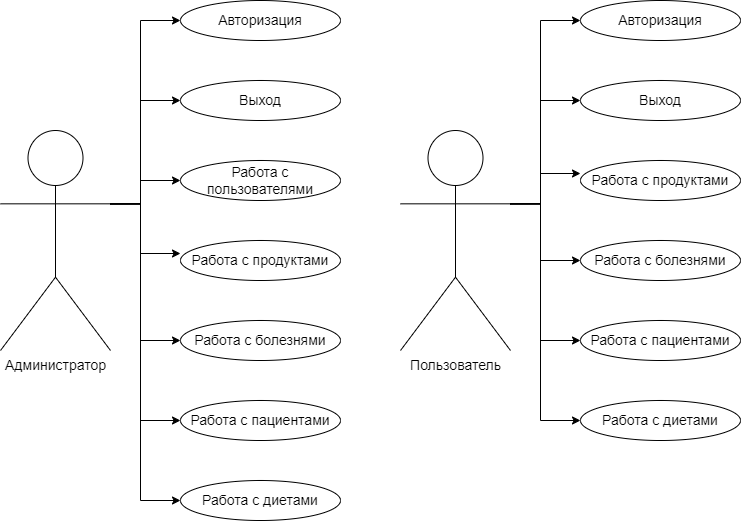

The diagram above was exported from draw.io. Its source (the exported page's mxGraphModel, read from the mxfile embedded in the PNG):
<mxGraphModel dx="1050" dy="617" grid="1" gridSize="10" guides="1" tooltips="1" connect="1" arrows="1" fold="1" page="1" pageScale="1" pageWidth="827" pageHeight="1169" math="0" shadow="0">
  <root>
    <mxCell id="0" />
    <mxCell id="1" parent="0" />
    <mxCell id="v6UyqztmnLKIyws36vxR-1" style="edgeStyle=orthogonalEdgeStyle;rounded=0;orthogonalLoop=1;jettySize=auto;html=1;exitX=1;exitY=0.3333333333333333;exitDx=0;exitDy=0;exitPerimeter=0;entryX=0;entryY=0.5;entryDx=0;entryDy=0;" parent="1" source="v6UyqztmnLKIyws36vxR-6" target="v6UyqztmnLKIyws36vxR-7" edge="1">
      <mxGeometry relative="1" as="geometry">
        <Array as="points">
          <mxPoint x="240" y="213" />
          <mxPoint x="240" y="30" />
        </Array>
      </mxGeometry>
    </mxCell>
    <mxCell id="v6UyqztmnLKIyws36vxR-2" style="edgeStyle=orthogonalEdgeStyle;rounded=0;orthogonalLoop=1;jettySize=auto;html=1;exitX=1;exitY=0.3333333333333333;exitDx=0;exitDy=0;exitPerimeter=0;entryX=0;entryY=0.5;entryDx=0;entryDy=0;" parent="1" source="v6UyqztmnLKIyws36vxR-6" target="v6UyqztmnLKIyws36vxR-8" edge="1">
      <mxGeometry relative="1" as="geometry">
        <Array as="points">
          <mxPoint x="240" y="213" />
          <mxPoint x="240" y="110" />
        </Array>
      </mxGeometry>
    </mxCell>
    <mxCell id="v6UyqztmnLKIyws36vxR-3" style="edgeStyle=orthogonalEdgeStyle;rounded=0;orthogonalLoop=1;jettySize=auto;html=1;exitX=1;exitY=0.3333333333333333;exitDx=0;exitDy=0;exitPerimeter=0;entryX=0;entryY=0.5;entryDx=0;entryDy=0;" parent="1" source="v6UyqztmnLKIyws36vxR-6" target="v6UyqztmnLKIyws36vxR-10" edge="1">
      <mxGeometry relative="1" as="geometry">
        <Array as="points">
          <mxPoint x="240" y="213" />
          <mxPoint x="240" y="350" />
        </Array>
      </mxGeometry>
    </mxCell>
    <mxCell id="v6UyqztmnLKIyws36vxR-4" style="edgeStyle=orthogonalEdgeStyle;rounded=0;orthogonalLoop=1;jettySize=auto;html=1;exitX=1;exitY=0.3333333333333333;exitDx=0;exitDy=0;exitPerimeter=0;entryX=0;entryY=0.5;entryDx=0;entryDy=0;" parent="1" source="v6UyqztmnLKIyws36vxR-6" target="v6UyqztmnLKIyws36vxR-11" edge="1">
      <mxGeometry relative="1" as="geometry">
        <Array as="points">
          <mxPoint x="240" y="213" />
          <mxPoint x="240" y="430" />
        </Array>
      </mxGeometry>
    </mxCell>
    <mxCell id="v6UyqztmnLKIyws36vxR-5" style="edgeStyle=orthogonalEdgeStyle;rounded=0;orthogonalLoop=1;jettySize=auto;html=1;exitX=1;exitY=0.3333333333333333;exitDx=0;exitDy=0;exitPerimeter=0;entryX=0;entryY=0.5;entryDx=0;entryDy=0;" parent="1" source="v6UyqztmnLKIyws36vxR-6" target="v6UyqztmnLKIyws36vxR-12" edge="1">
      <mxGeometry relative="1" as="geometry">
        <Array as="points">
          <mxPoint x="240" y="213" />
          <mxPoint x="240" y="510" />
        </Array>
      </mxGeometry>
    </mxCell>
    <mxCell id="v6UyqztmnLKIyws36vxR-15" style="edgeStyle=orthogonalEdgeStyle;rounded=0;orthogonalLoop=1;jettySize=auto;html=1;exitX=1;exitY=0.3333333333333333;exitDx=0;exitDy=0;exitPerimeter=0;entryX=0;entryY=0.5;entryDx=0;entryDy=0;" parent="1" source="v6UyqztmnLKIyws36vxR-6" target="v6UyqztmnLKIyws36vxR-14" edge="1">
      <mxGeometry relative="1" as="geometry">
        <Array as="points">
          <mxPoint x="240" y="213" />
          <mxPoint x="240" y="190" />
        </Array>
      </mxGeometry>
    </mxCell>
    <mxCell id="v6UyqztmnLKIyws36vxR-6" value="&lt;font style=&quot;font-size: 14px;&quot;&gt;Администратор&lt;/font&gt;" style="shape=umlActor;verticalLabelPosition=bottom;verticalAlign=top;html=1;outlineConnect=0;" parent="1" vertex="1">
      <mxGeometry x="100" y="140" width="110" height="220" as="geometry" />
    </mxCell>
    <mxCell id="v6UyqztmnLKIyws36vxR-7" value="&lt;font style=&quot;font-size: 14px;&quot;&gt;Авторизация&lt;/font&gt;" style="ellipse;whiteSpace=wrap;html=1;" parent="1" vertex="1">
      <mxGeometry x="280" y="10" width="160" height="40" as="geometry" />
    </mxCell>
    <mxCell id="v6UyqztmnLKIyws36vxR-8" value="&lt;font style=&quot;font-size: 14px;&quot;&gt;Выход&lt;/font&gt;" style="ellipse;whiteSpace=wrap;html=1;" parent="1" vertex="1">
      <mxGeometry x="280" y="90" width="160" height="40" as="geometry" />
    </mxCell>
    <mxCell id="v6UyqztmnLKIyws36vxR-9" value="&lt;font style=&quot;font-size: 14px;&quot;&gt;Работа с продуктами&lt;/font&gt;" style="ellipse;whiteSpace=wrap;html=1;" parent="1" vertex="1">
      <mxGeometry x="280" y="250" width="160" height="40" as="geometry" />
    </mxCell>
    <mxCell id="v6UyqztmnLKIyws36vxR-10" value="&lt;span style=&quot;font-size: 14px;&quot;&gt;Работа с болезнями&lt;/span&gt;" style="ellipse;whiteSpace=wrap;html=1;" parent="1" vertex="1">
      <mxGeometry x="280" y="330" width="160" height="40" as="geometry" />
    </mxCell>
    <mxCell id="v6UyqztmnLKIyws36vxR-11" value="&lt;font style=&quot;font-size: 14px;&quot;&gt;Работа с пациентами&lt;br&gt;&lt;/font&gt;" style="ellipse;whiteSpace=wrap;html=1;" parent="1" vertex="1">
      <mxGeometry x="280" y="410" width="160" height="40" as="geometry" />
    </mxCell>
    <mxCell id="v6UyqztmnLKIyws36vxR-12" value="&lt;font style=&quot;font-size: 14px;&quot;&gt;Работа с диетами&lt;br&gt;&lt;/font&gt;" style="ellipse;whiteSpace=wrap;html=1;" parent="1" vertex="1">
      <mxGeometry x="280" y="490" width="160" height="40" as="geometry" />
    </mxCell>
    <mxCell id="v6UyqztmnLKIyws36vxR-13" style="edgeStyle=orthogonalEdgeStyle;rounded=0;orthogonalLoop=1;jettySize=auto;html=1;exitX=1;exitY=0.3333333333333333;exitDx=0;exitDy=0;exitPerimeter=0;entryX=0;entryY=0.325;entryDx=0;entryDy=0;entryPerimeter=0;" parent="1" source="v6UyqztmnLKIyws36vxR-6" target="v6UyqztmnLKIyws36vxR-9" edge="1">
      <mxGeometry relative="1" as="geometry">
        <Array as="points">
          <mxPoint x="240" y="213" />
          <mxPoint x="240" y="263" />
        </Array>
      </mxGeometry>
    </mxCell>
    <mxCell id="v6UyqztmnLKIyws36vxR-14" value="&lt;font style=&quot;font-size: 14px;&quot;&gt;Работа с пользователями&lt;/font&gt;" style="ellipse;whiteSpace=wrap;html=1;" parent="1" vertex="1">
      <mxGeometry x="280" y="170" width="160" height="40" as="geometry" />
    </mxCell>
    <mxCell id="aCE88bHkJl5tqmHAYt-q-1" style="edgeStyle=orthogonalEdgeStyle;rounded=0;orthogonalLoop=1;jettySize=auto;html=1;exitX=1;exitY=0.3333333333333333;exitDx=0;exitDy=0;exitPerimeter=0;entryX=0;entryY=0.5;entryDx=0;entryDy=0;" parent="1" source="aCE88bHkJl5tqmHAYt-q-6" target="aCE88bHkJl5tqmHAYt-q-7" edge="1">
      <mxGeometry relative="1" as="geometry">
        <Array as="points">
          <mxPoint x="640" y="213" />
          <mxPoint x="640" y="30" />
        </Array>
      </mxGeometry>
    </mxCell>
    <mxCell id="aCE88bHkJl5tqmHAYt-q-2" style="edgeStyle=orthogonalEdgeStyle;rounded=0;orthogonalLoop=1;jettySize=auto;html=1;exitX=1;exitY=0.3333333333333333;exitDx=0;exitDy=0;exitPerimeter=0;entryX=0;entryY=0.5;entryDx=0;entryDy=0;" parent="1" source="aCE88bHkJl5tqmHAYt-q-6" target="aCE88bHkJl5tqmHAYt-q-8" edge="1">
      <mxGeometry relative="1" as="geometry">
        <Array as="points">
          <mxPoint x="640" y="213" />
          <mxPoint x="640" y="110" />
        </Array>
      </mxGeometry>
    </mxCell>
    <mxCell id="aCE88bHkJl5tqmHAYt-q-3" style="edgeStyle=orthogonalEdgeStyle;rounded=0;orthogonalLoop=1;jettySize=auto;html=1;exitX=1;exitY=0.3333333333333333;exitDx=0;exitDy=0;exitPerimeter=0;entryX=0;entryY=0.5;entryDx=0;entryDy=0;" parent="1" source="aCE88bHkJl5tqmHAYt-q-6" target="aCE88bHkJl5tqmHAYt-q-10" edge="1">
      <mxGeometry relative="1" as="geometry">
        <Array as="points">
          <mxPoint x="640" y="213" />
          <mxPoint x="640" y="270" />
        </Array>
      </mxGeometry>
    </mxCell>
    <mxCell id="aCE88bHkJl5tqmHAYt-q-4" style="edgeStyle=orthogonalEdgeStyle;rounded=0;orthogonalLoop=1;jettySize=auto;html=1;exitX=1;exitY=0.3333333333333333;exitDx=0;exitDy=0;exitPerimeter=0;entryX=0;entryY=0.5;entryDx=0;entryDy=0;" parent="1" source="aCE88bHkJl5tqmHAYt-q-6" target="aCE88bHkJl5tqmHAYt-q-11" edge="1">
      <mxGeometry relative="1" as="geometry">
        <Array as="points">
          <mxPoint x="640" y="213" />
          <mxPoint x="640" y="350" />
        </Array>
      </mxGeometry>
    </mxCell>
    <mxCell id="aCE88bHkJl5tqmHAYt-q-5" style="edgeStyle=orthogonalEdgeStyle;rounded=0;orthogonalLoop=1;jettySize=auto;html=1;exitX=1;exitY=0.3333333333333333;exitDx=0;exitDy=0;exitPerimeter=0;entryX=0;entryY=0.5;entryDx=0;entryDy=0;" parent="1" source="aCE88bHkJl5tqmHAYt-q-6" target="aCE88bHkJl5tqmHAYt-q-12" edge="1">
      <mxGeometry relative="1" as="geometry">
        <Array as="points">
          <mxPoint x="640" y="213" />
          <mxPoint x="640" y="430" />
        </Array>
      </mxGeometry>
    </mxCell>
    <mxCell id="aCE88bHkJl5tqmHAYt-q-6" value="&lt;font style=&quot;font-size: 14px;&quot;&gt;Пользователь&lt;/font&gt;" style="shape=umlActor;verticalLabelPosition=bottom;verticalAlign=top;html=1;outlineConnect=0;" parent="1" vertex="1">
      <mxGeometry x="500" y="140" width="110" height="220" as="geometry" />
    </mxCell>
    <mxCell id="aCE88bHkJl5tqmHAYt-q-7" value="&lt;font style=&quot;font-size: 14px;&quot;&gt;Авторизация&lt;/font&gt;" style="ellipse;whiteSpace=wrap;html=1;" parent="1" vertex="1">
      <mxGeometry x="680" y="10" width="160" height="40" as="geometry" />
    </mxCell>
    <mxCell id="aCE88bHkJl5tqmHAYt-q-8" value="&lt;font style=&quot;font-size: 14px;&quot;&gt;Выход&lt;/font&gt;" style="ellipse;whiteSpace=wrap;html=1;" parent="1" vertex="1">
      <mxGeometry x="680" y="90" width="160" height="40" as="geometry" />
    </mxCell>
    <mxCell id="aCE88bHkJl5tqmHAYt-q-9" value="&lt;font style=&quot;font-size: 14px;&quot;&gt;Работа с продуктами&lt;/font&gt;" style="ellipse;whiteSpace=wrap;html=1;" parent="1" vertex="1">
      <mxGeometry x="680" y="170" width="160" height="40" as="geometry" />
    </mxCell>
    <mxCell id="aCE88bHkJl5tqmHAYt-q-10" value="&lt;span style=&quot;font-size: 14px;&quot;&gt;Работа с болезнями&lt;/span&gt;" style="ellipse;whiteSpace=wrap;html=1;" parent="1" vertex="1">
      <mxGeometry x="680" y="250" width="160" height="40" as="geometry" />
    </mxCell>
    <mxCell id="aCE88bHkJl5tqmHAYt-q-11" value="&lt;font style=&quot;font-size: 14px;&quot;&gt;Работа с пациентами&lt;br&gt;&lt;/font&gt;" style="ellipse;whiteSpace=wrap;html=1;" parent="1" vertex="1">
      <mxGeometry x="680" y="330" width="160" height="40" as="geometry" />
    </mxCell>
    <mxCell id="aCE88bHkJl5tqmHAYt-q-12" value="&lt;font style=&quot;font-size: 14px;&quot;&gt;Работа с диетами&lt;br&gt;&lt;/font&gt;" style="ellipse;whiteSpace=wrap;html=1;" parent="1" vertex="1">
      <mxGeometry x="680" y="410" width="160" height="40" as="geometry" />
    </mxCell>
    <mxCell id="aCE88bHkJl5tqmHAYt-q-13" style="edgeStyle=orthogonalEdgeStyle;rounded=0;orthogonalLoop=1;jettySize=auto;html=1;exitX=1;exitY=0.3333333333333333;exitDx=0;exitDy=0;exitPerimeter=0;entryX=0;entryY=0.325;entryDx=0;entryDy=0;entryPerimeter=0;" parent="1" source="aCE88bHkJl5tqmHAYt-q-6" target="aCE88bHkJl5tqmHAYt-q-9" edge="1">
      <mxGeometry relative="1" as="geometry">
        <Array as="points">
          <mxPoint x="640" y="213" />
          <mxPoint x="640" y="183" />
        </Array>
      </mxGeometry>
    </mxCell>
  </root>
</mxGraphModel>